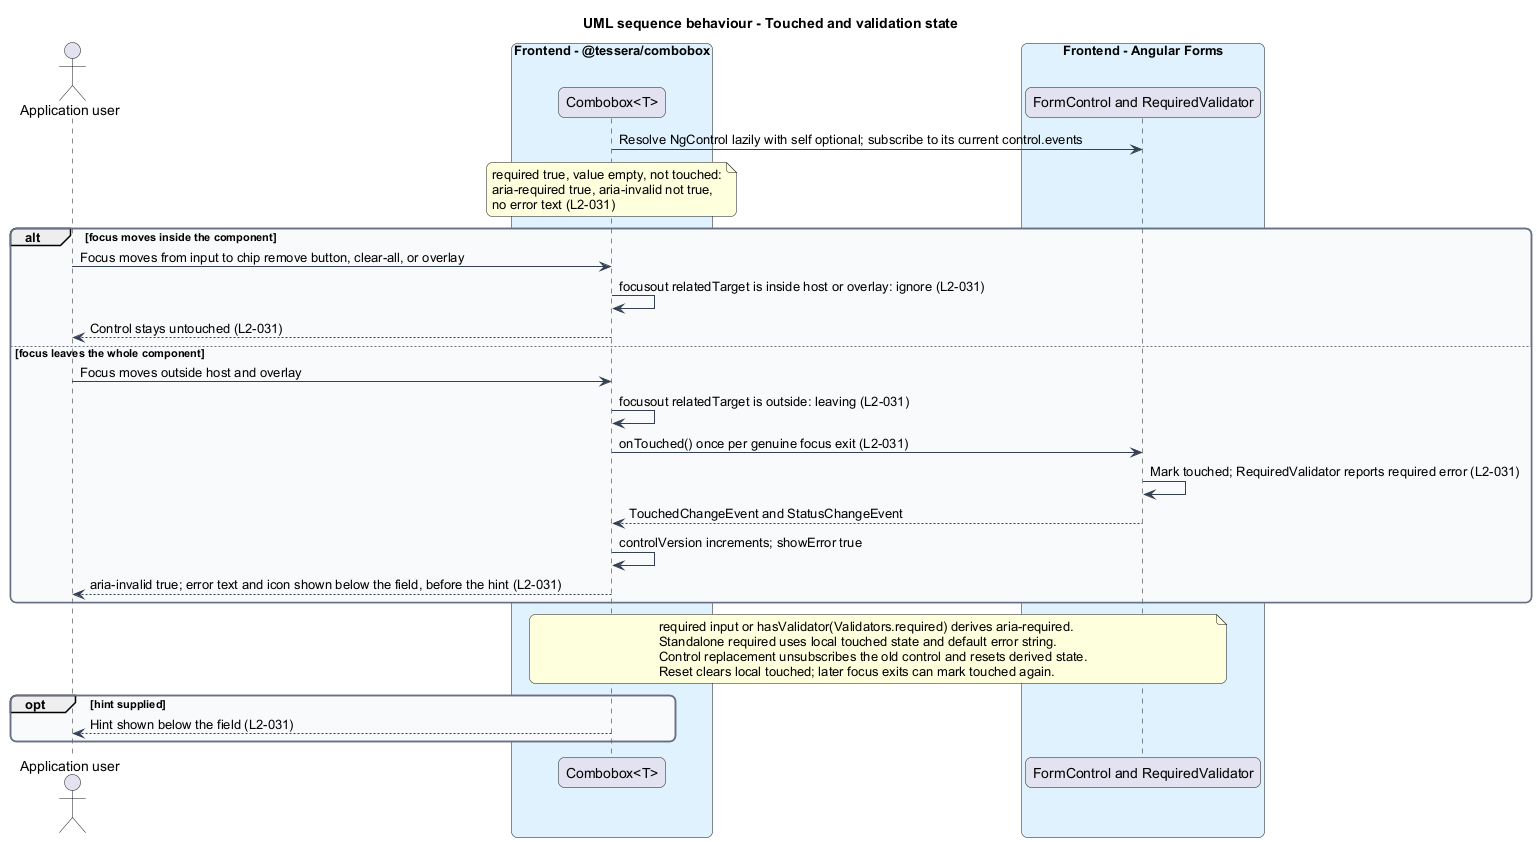

The diagram above was rendered by PlantUML. Its source (embedded in the PNG):
@startuml
title UML sequence behaviour - Touched and validation state
skinparam backgroundColor #FFFFFF
skinparam shadowing false
skinparam roundcorner 12
skinparam defaultFontName Arial
skinparam ArrowColor #344054
skinparam rectangle {
  BorderColor #344054
  FontColor #101828
}
skinparam package {
  BorderColor #667085
  FontColor #101828
  BackgroundColor #F9FAFB
}
actor "Application user" as user
box "Frontend - @tessera/combobox" #E0F2FE
  participant "Combobox<T>" as combo
end box
box "Frontend - Angular Forms" #E0F2FE
  participant "FormControl and RequiredValidator" as fc
end box

combo -> fc : Resolve NgControl lazily with self optional; subscribe to its current control.events
note over combo
  required true, value empty, not touched:
  aria-required true, aria-invalid not true,
  no error text (L2-031)
end note
alt focus moves inside the component
  user -> combo : Focus moves from input to chip remove button, clear-all, or overlay
  combo -> combo : focusout relatedTarget is inside host or overlay: ignore (L2-031)
  combo --> user : Control stays untouched (L2-031)
else focus leaves the whole component
  user -> combo : Focus moves outside host and overlay
  combo -> combo : focusout relatedTarget is outside: leaving (L2-031)
  combo -> fc : onTouched() once per genuine focus exit (L2-031)
  fc -> fc : Mark touched; RequiredValidator reports required error (L2-031)
  fc --> combo : TouchedChangeEvent and StatusChangeEvent
  combo -> combo : controlVersion increments; showError true
  combo --> user : aria-invalid true; error text and icon shown below the field, before the hint (L2-031)
end
note over combo, fc
  required input or hasValidator(Validators.required) derives aria-required.
  Standalone required uses local touched state and default error string.
  Control replacement unsubscribes the old control and resets derived state.
  Reset clears local touched; later focus exits can mark touched again.
end note
opt hint supplied
  combo --> user : Hint shown below the field (L2-031)
end
@enduml